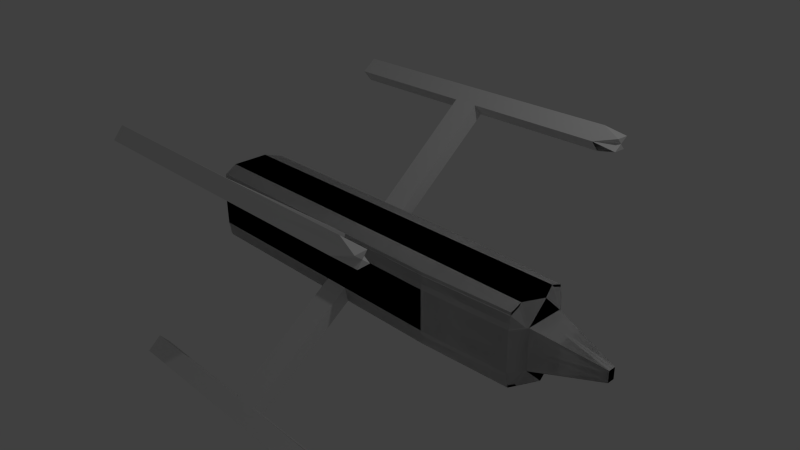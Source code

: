 # Source: BlandShip_1.blend  (saved by Blender 2.70.0; exported with 4.5.12 LTS)
import bpy
from mathutils import Matrix  # noqa: F401  (used for matrix-valued properties, if any)

bpy.ops.wm.read_factory_settings(use_empty=True)
scene = bpy.context.scene
scene.name = 'Scene'

# ---- collections
col_collection_1 = bpy.data.collections.new('Collection 1'); scene.collection.children.link(col_collection_1)

# ---- materials (node trees are filled in below, after node groups)
mat_material = bpy.data.materials.new('Material')
mat_material.alpha_threshold = 0.0
mat_material.use_transparent_shadow = False
mat_material.roughness = 0.5
mat_material.line_color = (0.0, 0.0, 0.0, 1.0)

# ---- material node trees

# ---- world
world_world = bpy.data.worlds.new('World'); scene.world = world_world
world_world.color = (0.05088, 0.05088, 0.05088)
world_world.use_sun_shadow = False
world_world.sun_shadow_jitter_overblur = 0.0
world_world.cycles.sampling_method = 'MANUAL'
world_world.cycles.sample_map_resolution = 256

# ---- cameras
cam_camera = bpy.data.cameras.new('Camera')
cam_camera.clip_end = 100.0
cam_camera.lens = 35.0
cam_camera.sensor_width = 32.0
cam_camera.sensor_height = 18.0
cam_camera.ortho_scale = 7.314
cam_camera.dof.focus_distance = 0.0
cam_camera.dof.aperture_fstop = 128.0

# ---- lights
light_lamp = bpy.data.lights.new('Lamp', 'POINT')
light_lamp.transmission_factor = 0.0
light_lamp.cutoff_distance = 30.0
light_lamp.energy = 100.0
light_lamp.shadow_buffer_clip_start = 1.001
light_lamp.shadow_soft_size = 0.1
light_lamp.shadow_maximum_resolution = 0.006
light_lamp.use_absolute_resolution = True
light_lamp.cycles.use_multiple_importance_sampling = False

# ---- meshes
me_cube = bpy.data.meshes.new('Cube')
me_cube.from_pydata([(-2.244, -0.4295, -0.3839), (2.276, -0.225, 0.4656), (2.276, -0.392, 0.2389), (2.276, -0.3696, -0.3839), (-2.244, -0.4186, 0.4159), (-2.325, -0.225, -0.4414), (-2.325, -0.225, 0.4656), (2.276, -0.3588, 0.4159), (-2.244, -0.4518, 0.01211), (-2.325, 0.001758, 0.4656), (-2.244, -0.4518, 0.2389), (-2.325, 0.001758, -0.4414), (1.206, -0.4295, -0.3839), (-2.244, -0.4518, -0.2147), (-1.148, -0.4186, 0.4159), (2.383, 0.001758, 0.4656), (2.276, -0.392, 0.01211), (2.383, 0.001758, -0.4414), (0.0291, -0.4186, 0.4159), (0.0291, -0.4295, -0.3839), (-2.325, 0.001758, 0.01211), (2.276, -0.392, -0.2147), (2.383, 0.001758, 0.01211), (0.0291, -0.4518, 0.01211), (0.0291, 0.001758, -0.4414), (0.0291, 0.001758, 0.4656), (2.276, -0.225, -0.4414), (1.206, -0.4186, 0.4159), (-1.148, -0.4295, -0.3839), (-2.325, 0.001758, -0.2147), (-2.325, 0.001758, 0.2389), (-2.325, -0.225, 0.01211), (2.383, 0.001758, -0.2147), (2.383, 0.001758, 0.2389), (2.383, -0.225, 0.01211), (0.0291, -0.4518, -0.2147), (0.0291, -0.4518, 0.2389), (1.206, -0.4518, 0.01211), (-1.148, -0.4518, 0.01211), (1.206, 0.001758, -0.4414), (-1.148, 0.001758, -0.4414), (0.0291, -0.225, -0.4414), (-1.148, 0.001758, 0.4656), (1.206, 0.001758, 0.4656), (0.0291, -0.225, 0.4656), (2.383, -0.225, -0.2147), (-1.148, -0.4518, -0.2147), (-2.325, -0.225, -0.2147), (-2.325, -0.225, 0.2389), (2.383, -0.225, 0.2389), (1.206, -0.4518, -0.2147), (1.206, -0.4518, 0.2389), (-1.148, -0.4518, 0.2389), (1.206, -0.225, -0.4414), (-1.148, -0.225, -0.4414), (-1.148, -0.225, 0.4656), (1.206, -0.225, 0.4656), (3.141, 0.01016, 0.01211), (3.141, 0.01016, -0.0419), (3.141, 0.01016, 0.06612), (3.141, -0.04385, 0.01211), (3.141, -0.04385, -0.0419), (3.141, -0.04385, 0.06612), (-2.244, 0.4295, -0.3839), (2.276, 0.225, 0.4656), (2.276, 0.392, 0.2389), (2.276, 0.3696, -0.3839), (-2.244, 0.4186, 0.4159), (-2.325, 0.225, -0.4414), (-2.325, 0.225, 0.4656), (2.276, 0.3588, 0.4159), (-2.244, 0.4518, 0.01211), (-2.325, -0.001758, 0.4656), (-2.244, 0.4518, 0.2389), (-2.325, -0.001758, -0.4414), (1.206, 0.4295, -0.3839), (-2.244, 0.4518, -0.2147), (-1.148, 0.4186, 0.4159), (2.383, -0.001758, 0.4656), (2.276, 0.392, 0.01211), (2.383, -0.001758, -0.4414), (0.0291, 0.4186, 0.4159), (0.0291, 0.4295, -0.3839), (-2.325, -0.001758, 0.01211), (2.276, 0.392, -0.2147), (2.383, -0.001758, 0.01211), (0.0291, 0.4518, 0.01211), (0.0291, -0.001758, -0.4414), (0.0291, -0.001758, 0.4656), (2.276, 0.225, -0.4414), (1.206, 0.4186, 0.4159), (-1.148, 0.4295, -0.3839), (-2.325, -0.001758, -0.2147), (-2.325, -0.001758, 0.2389), (-2.325, 0.225, 0.01211), (2.383, -0.001758, -0.2147), (2.383, -0.001758, 0.2389), (2.383, 0.225, 0.01211), (0.0291, 0.4518, -0.2147), (0.0291, 0.4518, 0.2389), (1.206, 0.4518, 0.01211), (-1.148, 0.4518, 0.01211), (1.206, -0.001758, -0.4414), (-1.148, -0.001758, -0.4414), (0.0291, 0.225, -0.4414), (-1.148, -0.001758, 0.4656), (1.206, -0.001758, 0.4656), (0.0291, 0.225, 0.4656), (2.383, 0.225, -0.2147), (-1.148, 0.4518, -0.2147), (-2.325, 0.225, -0.2147), (-2.325, 0.225, 0.2389), (2.383, 0.225, 0.2389), (1.206, 0.4518, -0.2147), (1.206, 0.4518, 0.2389), (-1.148, 0.4518, 0.2389), (1.206, 0.225, -0.4414), (-1.148, 0.225, -0.4414), (-1.148, 0.225, 0.4656), (1.206, 0.225, 0.4656), (3.141, -0.01016, 0.01211), (3.141, -0.01016, -0.0419), (3.141, -0.01016, 0.06612), (3.141, 0.04385, 0.01211), (3.141, 0.04385, -0.0419), (3.141, 0.04385, 0.06612), (-0.5595, -0.4186, 0.4159), (0.0291, -0.4352, 0.3274), (-1.148, -0.4352, 0.3274), (-0.5595, -0.4518, 0.2389), (-0.5595, 0.4186, 0.4159), (0.0291, 0.4352, 0.3274), (-1.148, 0.4352, 0.3274), (-0.5595, 0.4518, 0.2389), (-0.5595, -0.4352, 0.3274), (-0.5595, 0.4352, 0.3274), (-0.2652, 0.4186, 0.4159), (-0.2652, 0.4518, 0.2389), (-0.01046, 1.624, 1.344), (-0.01087, 1.738, 1.204), (-0.01067, 1.681, 1.274), (-0.3047, 1.624, 1.345), (-0.3051, 1.738, 1.205), (-0.002586, 1.793, 1.481), (-0.002996, 1.906, 1.341), (1.647, 1.737, 1.209), (-0.2969, 1.793, 1.481), (-0.2973, 1.906, 1.341), (1.655, 1.792, 1.485), (1.655, 1.905, 1.345), (-1.954, 1.624, 1.345), (-1.955, 1.737, 1.205), (-1.946, 1.792, 1.481), (-1.947, 1.906, 1.341), (1.633, 1.624, 1.344), (1.633, 1.738, 1.204), (1.895, 1.821, 1.277), (-0.01067, 1.681, 1.274), (-0.006935, 1.822, 1.273), (-0.002791, 1.85, 1.411), (-0.006525, 1.709, 1.413), (1.899, 1.848, 1.415), (0.9481, 1.906, 1.343), (0.9485, 1.792, 1.483), (0.9402, 1.737, 1.207), (0.9335, 1.624, 1.344), (1.884, 1.681, 1.277), (1.889, 1.708, 1.415), (-0.00673, 1.765, 1.343), (0.9483, 1.849, 1.413), (0.9441, 1.821, 1.275), (1.892, 1.765, 1.346), (0.941, 1.708, 1.414), (-2.244, 0.4295, -0.3839), (2.276, 0.225, 0.4656), (2.276, 0.392, 0.2389), (2.276, 0.3696, -0.3839), (-2.244, 0.4186, 0.4159), (-2.325, 0.225, -0.4414), (-2.325, 0.225, 0.4656), (2.276, 0.3588, 0.4159), (-2.244, 0.4518, 0.01211), (-2.325, -0.001758, 0.4656), (-2.244, 0.4518, 0.2389), (-2.325, -0.001758, -0.4414), (1.206, 0.4295, -0.3839), (-2.244, 0.4518, -0.2147), (-1.148, 0.4186, 0.4159), (2.383, -0.001758, 0.4656), (2.276, 0.392, 0.01211), (2.383, -0.001758, -0.4414), (0.0291, 0.4186, 0.4159), (0.0291, 0.4295, -0.3839), (-2.325, -0.001758, 0.01211), (2.276, 0.392, -0.2147), (2.383, -0.001758, 0.01211), (0.0291, 0.4518, 0.01211), (0.0291, -0.001758, -0.4414), (0.0291, -0.001758, 0.4656), (2.276, 0.225, -0.4414), (1.206, 0.4186, 0.4159), (-1.148, 0.4295, -0.3839), (-2.325, -0.001758, -0.2147), (-2.325, -0.001758, 0.2389), (-2.325, 0.225, 0.01211), (2.383, -0.001758, -0.2147), (2.383, -0.001758, 0.2389), (2.383, 0.225, 0.01211), (0.0291, 0.4518, -0.2147), (0.0291, 0.4518, 0.2389), (1.206, 0.4518, 0.01211), (-1.148, 0.4518, 0.01211), (1.206, -0.001758, -0.4414), (-1.148, -0.001758, -0.4414), (0.0291, 0.225, -0.4414), (-1.148, -0.001758, 0.4656), (1.206, -0.001758, 0.4656), (0.0291, 0.225, 0.4656), (2.383, 0.225, -0.2147), (-1.148, 0.4518, -0.2147), (-2.325, 0.225, -0.2147), (-2.325, 0.225, 0.2389), (2.383, 0.225, 0.2389), (1.206, 0.4518, -0.2147), (1.206, 0.4518, 0.2389), (-1.148, 0.4518, 0.2389), (1.206, 0.225, -0.4414), (-1.148, 0.225, -0.4414), (-1.148, 0.225, 0.4656), (1.206, 0.225, 0.4656), (3.141, -0.01016, 0.01211), (3.141, -0.01016, -0.0419), (3.141, -0.01016, 0.06612), (3.141, 0.04385, 0.01211), (3.141, 0.04385, -0.0419), (3.141, 0.04385, 0.06612), (-2.244, -0.4295, -0.3839), (2.276, -0.225, 0.4656), (2.276, -0.392, 0.2389), (2.276, -0.3696, -0.3839), (-2.244, -0.4186, 0.4159), (-2.325, -0.225, -0.4414), (-2.325, -0.225, 0.4656), (2.276, -0.3588, 0.4159), (-2.244, -0.4518, 0.01211), (-2.325, 0.001758, 0.4656), (-2.244, -0.4518, 0.2389), (-2.325, 0.001758, -0.4414), (1.206, -0.4295, -0.3839), (-2.244, -0.4518, -0.2147), (-1.148, -0.4186, 0.4159), (2.383, 0.001758, 0.4656), (2.276, -0.392, 0.01211), (2.383, 0.001758, -0.4414), (0.0291, -0.4186, 0.4159), (0.0291, -0.4295, -0.3839), (-2.325, 0.001758, 0.01211), (2.276, -0.392, -0.2147), (2.383, 0.001758, 0.01211), (0.0291, -0.4518, 0.01211), (0.0291, 0.001758, -0.4414), (0.0291, 0.001758, 0.4656), (2.276, -0.225, -0.4414), (1.206, -0.4186, 0.4159), (-1.148, -0.4295, -0.3839), (-2.325, 0.001758, -0.2147), (-2.325, 0.001758, 0.2389), (-2.325, -0.225, 0.01211), (2.383, 0.001758, -0.2147), (2.383, 0.001758, 0.2389), (2.383, -0.225, 0.01211), (0.0291, -0.4518, -0.2147), (0.0291, -0.4518, 0.2389), (1.206, -0.4518, 0.01211), (-1.148, -0.4518, 0.01211), (1.206, 0.001758, -0.4414), (-1.148, 0.001758, -0.4414), (0.0291, -0.225, -0.4414), (-1.148, 0.001758, 0.4656), (1.206, 0.001758, 0.4656), (0.0291, -0.225, 0.4656), (2.383, -0.225, -0.2147), (-1.148, -0.4518, -0.2147), (-2.325, -0.225, -0.2147), (-2.325, -0.225, 0.2389), (2.383, -0.225, 0.2389), (1.206, -0.4518, -0.2147), (1.206, -0.4518, 0.2389), (-1.148, -0.4518, 0.2389), (1.206, -0.225, -0.4414), (-1.148, -0.225, -0.4414), (-1.148, -0.225, 0.4656), (1.206, -0.225, 0.4656), (3.141, 0.01016, 0.01211), (3.141, 0.01016, -0.0419), (3.141, 0.01016, 0.06612), (3.141, -0.04385, 0.01211), (3.141, -0.04385, -0.0419), (3.141, -0.04385, 0.06612), (-0.5595, 0.4186, 0.4159), (0.0291, 0.4352, 0.3274), (-1.148, 0.4352, 0.3274), (-0.5595, 0.4518, 0.2389), (-0.5595, -0.4186, 0.4159), (0.0291, -0.4352, 0.3274), (-1.148, -0.4352, 0.3274), (-0.5595, -0.4518, 0.2389), (-0.5595, 0.4352, 0.3274), (-0.5595, -0.4352, 0.3274), (-0.2652, -0.4186, 0.4159), (-0.2652, -0.4518, 0.2389), (-0.01046, -1.624, 1.344), (-0.01087, -1.738, 1.204), (-0.01067, -1.681, 1.274), (-0.3047, -1.624, 1.345), (-0.3051, -1.738, 1.205), (-0.002586, -1.793, 1.481), (-0.002996, -1.906, 1.341), (1.647, -1.737, 1.209), (-0.2969, -1.793, 1.481), (-0.2973, -1.906, 1.341), (1.655, -1.792, 1.485), (1.655, -1.905, 1.345), (-1.954, -1.624, 1.345), (-1.955, -1.737, 1.205), (-1.946, -1.792, 1.481), (-1.947, -1.906, 1.341), (1.633, -1.624, 1.344), (1.633, -1.738, 1.204), (1.895, -1.821, 1.277), (-0.01067, -1.681, 1.274), (-0.006935, -1.822, 1.273), (-0.002791, -1.85, 1.411), (-0.006525, -1.709, 1.413), (1.899, -1.848, 1.415), (0.9481, -1.906, 1.343), (0.9485, -1.792, 1.483), (0.9402, -1.737, 1.207), (0.9335, -1.624, 1.344), (1.884, -1.681, 1.277), (1.889, -1.708, 1.415), (-0.00673, -1.765, 1.343), (0.9483, -1.849, 1.413), (0.9441, -1.821, 1.275), (1.892, -1.765, 1.346), (0.941, -1.708, 1.414), (-2.244, -0.4295, 0.3839), (2.276, -0.225, -0.4656), (2.276, -0.392, -0.2389), (2.276, -0.3696, 0.3839), (-2.244, -0.4186, -0.4159), (-2.325, -0.225, 0.4414), (-2.325, -0.225, -0.4656), (2.276, -0.3588, -0.4159), (-2.244, -0.4518, -0.01211), (-2.325, 0.001758, -0.4656), (-2.244, -0.4518, -0.2389), (-2.325, 0.001758, 0.4414), (1.206, -0.4295, 0.3839), (-2.244, -0.4518, 0.2147), (-1.148, -0.4186, -0.4159), (2.383, 0.001758, -0.4656), (2.276, -0.392, -0.01211), (2.383, 0.001758, 0.4414), (0.0291, -0.4186, -0.4159), (0.0291, -0.4295, 0.3839), (-2.325, 0.001758, -0.01211), (2.276, -0.392, 0.2147), (2.383, 0.001758, -0.01211), (0.0291, -0.4518, -0.01211), (0.0291, 0.001758, 0.4414), (0.0291, 0.001758, -0.4656), (2.276, -0.225, 0.4414), (1.206, -0.4186, -0.4159), (-1.148, -0.4295, 0.3839), (-2.325, 0.001758, 0.2147), (-2.325, 0.001758, -0.2389), (-2.325, -0.225, -0.01211), (2.383, 0.001758, 0.2147), (2.383, 0.001758, -0.2389), (2.383, -0.225, -0.01211), (0.0291, -0.4518, 0.2147), (0.0291, -0.4518, -0.2389), (1.206, -0.4518, -0.01211), (-1.148, -0.4518, -0.01211), (1.206, 0.001758, 0.4414), (-1.148, 0.001758, 0.4414), (0.0291, -0.225, 0.4414), (-1.148, 0.001758, -0.4656), (1.206, 0.001758, -0.4656), (0.0291, -0.225, -0.4656), (2.383, -0.225, 0.2147), (-1.148, -0.4518, 0.2147), (-2.325, -0.225, 0.2147), (-2.325, -0.225, -0.2389), (2.383, -0.225, -0.2389), (1.206, -0.4518, 0.2147), (1.206, -0.4518, -0.2389), (-1.148, -0.4518, -0.2389), (1.206, -0.225, 0.4414), (-1.148, -0.225, 0.4414), (-1.148, -0.225, -0.4656), (1.206, -0.225, -0.4656), (3.141, 0.01016, -0.01211), (3.141, 0.01016, 0.0419), (3.141, 0.01016, -0.06612), (3.141, -0.04385, -0.01211), (3.141, -0.04385, 0.0419), (3.141, -0.04385, -0.06612), (-2.244, 0.4295, 0.3839), (2.276, 0.225, -0.4656), (2.276, 0.392, -0.2389), (2.276, 0.3696, 0.3839), (-2.244, 0.4186, -0.4159), (-2.325, 0.225, 0.4414), (-2.325, 0.225, -0.4656), (2.276, 0.3588, -0.4159), (-2.244, 0.4518, -0.01211), (-2.325, -0.001758, -0.4656), (-2.244, 0.4518, -0.2389), (-2.325, -0.001758, 0.4414), (1.206, 0.4295, 0.3839), (-2.244, 0.4518, 0.2147), (-1.148, 0.4186, -0.4159), (2.383, -0.001758, -0.4656), (2.276, 0.392, -0.01211), (2.383, -0.001758, 0.4414), (0.0291, 0.4186, -0.4159), (0.0291, 0.4295, 0.3839), (-2.325, -0.001758, -0.01211), (2.276, 0.392, 0.2147), (2.383, -0.001758, -0.01211), (0.0291, 0.4518, -0.01211), (0.0291, -0.001758, 0.4414), (0.0291, -0.001758, -0.4656), (2.276, 0.225, 0.4414), (1.206, 0.4186, -0.4159), (-1.148, 0.4295, 0.3839), (-2.325, -0.001758, 0.2147), (-2.325, -0.001758, -0.2389), (-2.325, 0.225, -0.01211), (2.383, -0.001758, 0.2147), (2.383, -0.001758, -0.2389), (2.383, 0.225, -0.01211), (0.0291, 0.4518, 0.2147), (0.0291, 0.4518, -0.2389), (1.206, 0.4518, -0.01211), (-1.148, 0.4518, -0.01211), (1.206, -0.001758, 0.4414), (-1.148, -0.001758, 0.4414), (0.0291, 0.225, 0.4414), (-1.148, -0.001758, -0.4656), (1.206, -0.001758, -0.4656), (0.0291, 0.225, -0.4656), (2.383, 0.225, 0.2147), (-1.148, 0.4518, 0.2147), (-2.325, 0.225, 0.2147), (-2.325, 0.225, -0.2389), (2.383, 0.225, -0.2389), (1.206, 0.4518, 0.2147), (1.206, 0.4518, -0.2389), (-1.148, 0.4518, -0.2389), (1.206, 0.225, 0.4414), (-1.148, 0.225, 0.4414), (-1.148, 0.225, -0.4656), (1.206, 0.225, -0.4656), (3.141, -0.01016, -0.01211), (3.141, -0.01016, 0.0419), (3.141, -0.01016, -0.06612), (3.141, 0.04385, -0.01211), (3.141, 0.04385, 0.0419), (3.141, 0.04385, -0.06612), (-0.5595, -0.4186, -0.4159), (0.0291, -0.4352, -0.3274), (-1.148, -0.4352, -0.3274), (-0.5595, -0.4518, -0.2389), (-0.5595, 0.4186, -0.4159), (0.0291, 0.4352, -0.3274), (-1.148, 0.4352, -0.3274), (-0.5595, 0.4518, -0.2389), (-0.5595, -0.4352, -0.3274), (-0.5595, 0.4352, -0.3274), (-0.2652, 0.4186, -0.4159), (-0.2652, 0.4518, -0.2389), (-0.01046, 1.624, -1.344), (-0.01087, 1.738, -1.204), (-0.01067, 1.681, -1.274), (-0.3047, 1.624, -1.345), (-0.3051, 1.738, -1.205), (-0.002586, 1.793, -1.481), (-0.002996, 1.906, -1.341), (1.647, 1.737, -1.209), (-0.2969, 1.793, -1.481), (-0.2973, 1.906, -1.341), (1.655, 1.792, -1.485), (1.655, 1.905, -1.345), (-1.954, 1.624, -1.345), (-1.955, 1.737, -1.205), (-1.946, 1.792, -1.481), (-1.947, 1.906, -1.341), (1.633, 1.624, -1.344), (1.633, 1.738, -1.204), (1.895, 1.821, -1.277), (-0.01067, 1.681, -1.274), (-0.006935, 1.822, -1.273), (-0.002791, 1.85, -1.411), (-0.006525, 1.709, -1.413), (1.899, 1.848, -1.415), (0.9481, 1.906, -1.343), (0.9485, 1.792, -1.483), (0.9402, 1.737, -1.207), (0.9335, 1.624, -1.344), (1.884, 1.681, -1.277), (1.889, 1.708, -1.415), (-0.00673, 1.765, -1.343), (0.9483, 1.849, -1.413), (0.9441, 1.821, -1.275), (1.892, 1.765, -1.346), (0.941, 1.708, -1.414), (-2.244, 0.4295, 0.3839), (2.276, 0.225, -0.4656), (2.276, 0.392, -0.2389), (2.276, 0.3696, 0.3839), (-2.244, 0.4186, -0.4159), (-2.325, 0.225, 0.4414), (-2.325, 0.225, -0.4656), (2.276, 0.3588, -0.4159), (-2.244, 0.4518, -0.01211), (-2.325, -0.001758, -0.4656), (-2.244, 0.4518, -0.2389), (-2.325, -0.001758, 0.4414), (1.206, 0.4295, 0.3839), (-2.244, 0.4518, 0.2147), (-1.148, 0.4186, -0.4159), (2.383, -0.001758, -0.4656), (2.276, 0.392, -0.01211), (2.383, -0.001758, 0.4414), (0.0291, 0.4186, -0.4159), (0.0291, 0.4295, 0.3839), (-2.325, -0.001758, -0.01211), (2.276, 0.392, 0.2147), (2.383, -0.001758, -0.01211), (0.0291, 0.4518, -0.01211), (0.0291, -0.001758, 0.4414), (0.0291, -0.001758, -0.4656), (2.276, 0.225, 0.4414), (1.206, 0.4186, -0.4159), (-1.148, 0.4295, 0.3839), (-2.325, -0.001758, 0.2147), (-2.325, -0.001758, -0.2389), (-2.325, 0.225, -0.01211), (2.383, -0.001758, 0.2147), (2.383, -0.001758, -0.2389), (2.383, 0.225, -0.01211), (0.0291, 0.4518, 0.2147), (0.0291, 0.4518, -0.2389), (1.206, 0.4518, -0.01211), (-1.148, 0.4518, -0.01211), (1.206, -0.001758, 0.4414), (-1.148, -0.001758, 0.4414), (0.0291, 0.225, 0.4414), (-1.148, -0.001758, -0.4656), (1.206, -0.001758, -0.4656), (0.0291, 0.225, -0.4656), (2.383, 0.225, 0.2147), (-1.148, 0.4518, 0.2147), (-2.325, 0.225, 0.2147), (-2.325, 0.225, -0.2389), (2.383, 0.225, -0.2389), (1.206, 0.4518, 0.2147), (1.206, 0.4518, -0.2389), (-1.148, 0.4518, -0.2389), (1.206, 0.225, 0.4414), (-1.148, 0.225, 0.4414), (-1.148, 0.225, -0.4656), (1.206, 0.225, -0.4656), (3.141, -0.01016, -0.01211), (3.141, -0.01016, 0.0419), (3.141, -0.01016, -0.06612), (3.141, 0.04385, -0.01211), (3.141, 0.04385, 0.0419), (3.141, 0.04385, -0.06612), (-2.244, -0.4295, 0.3839), (2.276, -0.225, -0.4656), (2.276, -0.392, -0.2389), (2.276, -0.3696, 0.3839), (-2.244, -0.4186, -0.4159), (-2.325, -0.225, 0.4414), (-2.325, -0.225, -0.4656), (2.276, -0.3588, -0.4159), (-2.244, -0.4518, -0.01211), (-2.325, 0.001758, -0.4656), (-2.244, -0.4518, -0.2389), (-2.325, 0.001758, 0.4414), (1.206, -0.4295, 0.3839), (-2.244, -0.4518, 0.2147), (-1.148, -0.4186, -0.4159), (2.383, 0.001758, -0.4656), (2.276, -0.392, -0.01211), (2.383, 0.001758, 0.4414), (0.0291, -0.4186, -0.4159), (0.0291, -0.4295, 0.3839), (-2.325, 0.001758, -0.01211), (2.276, -0.392, 0.2147), (2.383, 0.001758, -0.01211), (0.0291, -0.4518, -0.01211), (0.0291, 0.001758, 0.4414), (0.0291, 0.001758, -0.4656), (2.276, -0.225, 0.4414), (1.206, -0.4186, -0.4159), (-1.148, -0.4295, 0.3839), (-2.325, 0.001758, 0.2147), (-2.325, 0.001758, -0.2389), (-2.325, -0.225, -0.01211), (2.383, 0.001758, 0.2147), (2.383, 0.001758, -0.2389), (2.383, -0.225, -0.01211), (0.0291, -0.4518, 0.2147), (0.0291, -0.4518, -0.2389), (1.206, -0.4518, -0.01211), (-1.148, -0.4518, -0.01211), (1.206, 0.001758, 0.4414), (-1.148, 0.001758, 0.4414), (0.0291, -0.225, 0.4414), (-1.148, 0.001758, -0.4656), (1.206, 0.001758, -0.4656), (0.0291, -0.225, -0.4656), (2.383, -0.225, 0.2147), (-1.148, -0.4518, 0.2147), (-2.325, -0.225, 0.2147), (-2.325, -0.225, -0.2389), (2.383, -0.225, -0.2389), (1.206, -0.4518, 0.2147), (1.206, -0.4518, -0.2389), (-1.148, -0.4518, -0.2389), (1.206, -0.225, 0.4414), (-1.148, -0.225, 0.4414), (-1.148, -0.225, -0.4656), (1.206, -0.225, -0.4656), (3.141, 0.01016, -0.01211), (3.141, 0.01016, 0.0419), (3.141, 0.01016, -0.06612), (3.141, -0.04385, -0.01211), (3.141, -0.04385, 0.0419), (3.141, -0.04385, -0.06612), (-0.5595, 0.4186, -0.4159), (0.0291, 0.4352, -0.3274), (-1.148, 0.4352, -0.3274), (-0.5595, 0.4518, -0.2389), (-0.5595, -0.4186, -0.4159), (0.0291, -0.4352, -0.3274), (-1.148, -0.4352, -0.3274), (-0.5595, -0.4518, -0.2389), (-0.5595, 0.4352, -0.3274), (-0.5595, -0.4352, -0.3274), (-0.2652, -0.4186, -0.4159), (-0.2652, -0.4518, -0.2389), (-0.01046, -1.624, -1.344), (-0.01087, -1.738, -1.204), (-0.01067, -1.681, -1.274), (-0.3047, -1.624, -1.345), (-0.3051, -1.738, -1.205), (-0.002586, -1.793, -1.481), (-0.002996, -1.906, -1.341), (1.647, -1.737, -1.209), (-0.2969, -1.793, -1.481), (-0.2973, -1.906, -1.341), (1.655, -1.792, -1.485), (1.655, -1.905, -1.345), (-1.954, -1.624, -1.345), (-1.955, -1.737, -1.205), (-1.946, -1.792, -1.481), (-1.947, -1.906, -1.341), (1.633, -1.624, -1.344), (1.633, -1.738, -1.204), (1.895, -1.821, -1.277), (-0.01067, -1.681, -1.274), (-0.006935, -1.822, -1.273), (-0.002791, -1.85, -1.411), (-0.006525, -1.709, -1.413), (1.899, -1.848, -1.415), (0.9481, -1.906, -1.343), (0.9485, -1.792, -1.483), (0.9402, -1.737, -1.207), (0.9335, -1.624, -1.344), (1.884, -1.681, -1.277), (1.889, -1.708, -1.415), (-0.00673, -1.765, -1.343), (0.9483, -1.849, -1.413), (0.9441, -1.821, -1.275), (1.892, -1.765, -1.346), (0.941, -1.708, -1.414)], [], [(49, 34, 60, 62), (6, 9, 30, 48), (45, 21, 3, 26), (46, 13, 0, 28), (10, 48, 31, 8), (23, 38, 46, 35), (47, 29, 11, 5), (48, 30, 20, 31), (32, 45, 26, 17), (35, 46, 28, 19), (38, 8, 13, 46), (31, 20, 29, 47), (4, 6, 48, 10), (13, 47, 5, 0), (49, 2, 16, 34), (50, 35, 19, 12), (51, 36, 23, 37), (52, 10, 8, 38), (53, 39, 17, 26), (54, 40, 24, 41), (34, 16, 21, 45), (55, 42, 9, 6), (56, 43, 25, 44), (8, 31, 47, 13), (33, 49, 62, 59), (15, 1, 49, 33), (1, 7, 2, 49), (21, 50, 12, 3), (16, 37, 50, 21), (37, 23, 35, 50), (2, 51, 37, 16), (7, 27, 51, 2), (27, 18, 127, 36, 51), (36, 129, 52, 38, 23), (134, 128, 52, 129), (14, 4, 10, 52, 128), (12, 53, 26, 3), (19, 41, 53, 12), (41, 24, 39, 53), (28, 54, 41, 19), (0, 5, 54, 28), (5, 11, 40, 54), (14, 55, 6, 4), (18, 44, 55, 14, 126), (44, 25, 42, 55), (27, 56, 44, 18), (7, 1, 56, 27), (1, 15, 43, 56), (57, 60, 61, 58), (59, 62, 60, 57), (45, 32, 58, 61), (34, 45, 61, 60), (32, 22, 57, 58), (22, 33, 59, 57), (112, 125, 123, 97), (69, 111, 93, 72), (108, 89, 66, 84), (109, 91, 63, 76), (73, 71, 94, 111), (86, 98, 109, 101), (110, 68, 74, 92), (111, 94, 83, 93), (95, 80, 89, 108), (98, 82, 91, 109), (101, 109, 76, 71), (94, 110, 92, 83), (67, 73, 111, 69), (76, 63, 68, 110), (112, 97, 79, 65), (113, 75, 82, 98), (114, 100, 86, 99), (115, 101, 71, 73), (116, 89, 80, 102), (117, 104, 87, 103), (97, 108, 84, 79), (118, 69, 72, 105), (119, 107, 88, 106), (71, 76, 110, 94), (96, 122, 125, 112), (78, 96, 112, 64), (64, 112, 65, 70), (84, 66, 75, 113), (79, 84, 113, 100), (100, 113, 98, 86), (65, 79, 100, 114), (70, 65, 114, 90), (90, 114, 99, 131, 81), (99, 86, 101, 115, 133, 137), (135, 133, 115, 132), (77, 132, 115, 73, 67), (75, 66, 89, 116), (82, 75, 116, 104), (104, 116, 102, 87), (91, 82, 104, 117), (63, 91, 117, 68), (68, 117, 103, 74), (77, 67, 69, 118), (81, 136, 130, 77, 118, 107), (107, 118, 105, 88), (90, 81, 107, 119), (70, 90, 119, 64), (64, 119, 106, 78), (120, 121, 124, 123), (122, 120, 123, 125), (108, 124, 121, 95), (97, 123, 124, 108), (95, 121, 120, 85), (85, 120, 122, 96), (127, 134, 129, 36), (18, 126, 134, 127), (126, 14, 128, 134), (130, 135, 132, 77), (81, 131, 135, 130, 136), (131, 99, 137, 133, 135), (99, 131, 140, 139), (137, 99, 139, 142), (131, 81, 138, 140), (81, 136, 141, 138), (142, 141, 136, 137), (142, 147, 153, 151), (168, 159, 144, 158), (142, 139, 158, 144, 147), (169, 163, 148, 161), (138, 141, 146, 143, 160), (170, 162, 149, 156), (146, 147, 144, 159, 143), (150, 151, 153, 152), (146, 141, 150, 152), (147, 146, 152, 153), (141, 142, 151, 150), (157, 139, 155, 154, 165), (171, 167, 154, 166), (172, 167, 148, 163), (157, 168, 158, 139), (138, 160, 168, 157), (160, 143, 159, 168), (162, 169, 161, 149), (144, 159, 169, 162), (159, 143, 163, 169), (164, 170, 156, 145), (139, 158, 170, 164), (158, 144, 162, 170), (138, 157, 165), (156, 171, 166, 145), (149, 161, 171, 156), (161, 148, 167, 171), (160, 172, 163, 143), (138, 165, 172, 160), (165, 154, 167, 172), (222, 235, 233, 207), (179, 221, 203, 182), (218, 199, 176, 194), (219, 201, 173, 186), (183, 181, 204, 221), (196, 208, 219, 211), (220, 178, 184, 202), (221, 204, 193, 203), (205, 190, 199, 218), (208, 192, 201, 219), (211, 219, 186, 181), (204, 220, 202, 193), (177, 183, 221, 179), (186, 173, 178, 220), (222, 207, 189, 175), (223, 185, 192, 208), (224, 210, 196, 209), (225, 211, 181, 183), (226, 199, 190, 212), (227, 214, 197, 213), (207, 218, 194, 189), (228, 179, 182, 215), (229, 217, 198, 216), (181, 186, 220, 204), (206, 232, 235, 222), (188, 206, 222, 174), (174, 222, 175, 180), (194, 176, 185, 223), (189, 194, 223, 210), (210, 223, 208, 196), (175, 189, 210, 224), (180, 175, 224, 200), (200, 224, 209, 300, 191), (209, 196, 211, 225, 302), (307, 302, 225, 301), (187, 301, 225, 183, 177), (185, 176, 199, 226), (192, 185, 226, 214), (214, 226, 212, 197), (201, 192, 214, 227), (173, 201, 227, 178), (178, 227, 213, 184), (187, 177, 179, 228), (191, 299, 187, 228, 217), (217, 228, 215, 198), (200, 191, 217, 229), (180, 200, 229, 174), (174, 229, 216, 188), (230, 231, 234, 233), (232, 230, 233, 235), (218, 234, 231, 205), (207, 233, 234, 218), (205, 231, 230, 195), (195, 230, 232, 206), (285, 270, 296, 298), (242, 245, 266, 284), (281, 257, 239, 262), (282, 249, 236, 264), (246, 284, 267, 244), (259, 274, 282, 271), (283, 265, 247, 241), (284, 266, 256, 267), (268, 281, 262, 253), (271, 282, 264, 255), (274, 244, 249, 282), (267, 256, 265, 283), (240, 242, 284, 246), (249, 283, 241, 236), (285, 238, 252, 270), (286, 271, 255, 248), (287, 272, 259, 273), (288, 246, 244, 274), (289, 275, 253, 262), (290, 276, 260, 277), (270, 252, 257, 281), (291, 278, 245, 242), (292, 279, 261, 280), (244, 267, 283, 249), (269, 285, 298, 295), (251, 237, 285, 269), (237, 243, 238, 285), (257, 286, 248, 239), (252, 273, 286, 257), (273, 259, 271, 286), (238, 287, 273, 252), (243, 263, 287, 238), (263, 254, 304, 272, 287), (272, 310, 306, 288, 274, 259), (308, 305, 288, 306), (250, 240, 246, 288, 305), (248, 289, 262, 239), (255, 277, 289, 248), (277, 260, 275, 289), (264, 290, 277, 255), (236, 241, 290, 264), (241, 247, 276, 290), (250, 291, 242, 240), (254, 280, 291, 250, 303, 309), (280, 261, 278, 291), (263, 292, 280, 254), (243, 237, 292, 263), (237, 251, 279, 292), (293, 296, 297, 294), (295, 298, 296, 293), (281, 268, 294, 297), (270, 281, 297, 296), (268, 258, 293, 294), (258, 269, 295, 293), (300, 209, 302, 307), (191, 300, 307, 299), (299, 307, 301, 187), (303, 250, 305, 308), (254, 309, 303, 308, 304), (304, 308, 306, 310, 272), (272, 312, 313, 304), (310, 315, 312, 272), (304, 313, 311, 254), (254, 311, 314, 309), (315, 310, 309, 314), (315, 324, 326, 320), (341, 331, 317, 332), (315, 320, 317, 331, 312), (342, 334, 321, 336), (311, 333, 316, 319, 314), (343, 329, 322, 335), (319, 316, 332, 317, 320), (323, 325, 326, 324), (319, 325, 323, 314), (320, 326, 325, 319), (314, 323, 324, 315), (330, 338, 327, 328, 312), (344, 339, 327, 340), (345, 336, 321, 340), (330, 312, 331, 341), (311, 330, 341, 333), (333, 341, 332, 316), (335, 322, 334, 342), (317, 335, 342, 332), (332, 342, 336, 316), (337, 318, 329, 343), (312, 337, 343, 331), (331, 343, 335, 317), (311, 338, 330), (329, 318, 339, 344), (322, 329, 344, 334), (334, 344, 340, 321), (333, 316, 336, 345), (311, 333, 345, 338), (338, 345, 340, 327), (395, 408, 406, 380), (352, 394, 376, 355), (391, 372, 349, 367), (392, 374, 346, 359), (356, 354, 377, 394), (369, 381, 392, 384), (393, 351, 357, 375), (394, 377, 366, 376), (378, 363, 372, 391), (381, 365, 374, 392), (384, 392, 359, 354), (377, 393, 375, 366), (350, 356, 394, 352), (359, 346, 351, 393), (395, 380, 362, 348), (396, 358, 365, 381), (397, 383, 369, 382), (398, 384, 354, 356), (399, 372, 363, 385), (400, 387, 370, 386), (380, 391, 367, 362), (401, 352, 355, 388), (402, 390, 371, 389), (354, 359, 393, 377), (379, 405, 408, 395), (361, 379, 395, 347), (347, 395, 348, 353), (367, 349, 358, 396), (362, 367, 396, 383), (383, 396, 381, 369), (348, 362, 383, 397), (353, 348, 397, 373), (373, 397, 382, 473, 364), (382, 369, 384, 398, 475), (480, 475, 398, 474), (360, 474, 398, 356, 350), (358, 349, 372, 399), (365, 358, 399, 387), (387, 399, 385, 370), (374, 365, 387, 400), (346, 374, 400, 351), (351, 400, 386, 357), (360, 350, 352, 401), (364, 472, 360, 401, 390), (390, 401, 388, 371), (373, 364, 390, 402), (353, 373, 402, 347), (347, 402, 389, 361), (403, 404, 407, 406), (405, 403, 406, 408), (391, 407, 404, 378), (380, 406, 407, 391), (378, 404, 403, 368), (368, 403, 405, 379), (458, 443, 469, 471), (415, 418, 439, 457), (454, 430, 412, 435), (455, 422, 409, 437), (419, 457, 440, 417), (432, 447, 455, 444), (456, 438, 420, 414), (457, 439, 429, 440), (441, 454, 435, 426), (444, 455, 437, 428), (447, 417, 422, 455), (440, 429, 438, 456), (413, 415, 457, 419), (422, 456, 414, 409), (458, 411, 425, 443), (459, 444, 428, 421), (460, 445, 432, 446), (461, 419, 417, 447), (462, 448, 426, 435), (463, 449, 433, 450), (443, 425, 430, 454), (464, 451, 418, 415), (465, 452, 434, 453), (417, 440, 456, 422), (442, 458, 471, 468), (424, 410, 458, 442), (410, 416, 411, 458), (430, 459, 421, 412), (425, 446, 459, 430), (446, 432, 444, 459), (411, 460, 446, 425), (416, 436, 460, 411), (436, 427, 477, 445, 460), (445, 483, 479, 461, 447, 432), (481, 478, 461, 479), (423, 413, 419, 461, 478), (421, 462, 435, 412), (428, 450, 462, 421), (450, 433, 448, 462), (437, 463, 450, 428), (409, 414, 463, 437), (414, 420, 449, 463), (423, 464, 415, 413), (427, 453, 464, 423, 476, 482), (453, 434, 451, 464), (436, 465, 453, 427), (416, 410, 465, 436), (410, 424, 452, 465), (466, 469, 470, 467), (468, 471, 469, 466), (454, 441, 467, 470), (443, 454, 470, 469), (441, 431, 466, 467), (431, 442, 468, 466), (473, 382, 475, 480), (364, 473, 480, 472), (472, 480, 474, 360), (476, 423, 478, 481), (427, 482, 476, 481, 477), (477, 481, 479, 483, 445), (445, 485, 486, 477), (483, 488, 485, 445), (477, 486, 484, 427), (427, 484, 487, 482), (488, 483, 482, 487), (488, 497, 499, 493), (514, 504, 490, 505), (488, 493, 490, 504, 485), (515, 507, 494, 509), (484, 506, 489, 492, 487), (516, 502, 495, 508), (492, 489, 505, 490, 493), (496, 498, 499, 497), (492, 498, 496, 487), (493, 499, 498, 492), (487, 496, 497, 488), (503, 511, 500, 501, 485), (517, 512, 500, 513), (518, 509, 494, 513), (503, 485, 504, 514), (484, 503, 514, 506), (506, 514, 505, 489), (508, 495, 507, 515), (490, 508, 515, 505), (505, 515, 509, 489), (510, 491, 502, 516), (485, 510, 516, 504), (504, 516, 508, 490), (484, 511, 503), (502, 491, 512, 517), (495, 502, 517, 507), (507, 517, 513, 494), (506, 489, 509, 518), (484, 506, 518, 511), (511, 518, 513, 500), (568, 553, 579, 581), (525, 528, 549, 567), (564, 540, 522, 545), (565, 532, 519, 547), (529, 567, 550, 527), (542, 557, 565, 554), (566, 548, 530, 524), (567, 549, 539, 550), (551, 564, 545, 536), (554, 565, 547, 538), (557, 527, 532, 565), (550, 539, 548, 566), (523, 525, 567, 529), (532, 566, 524, 519), (568, 521, 535, 553), (569, 554, 538, 531), (570, 555, 542, 556), (571, 529, 527, 557), (572, 558, 536, 545), (573, 559, 543, 560), (553, 535, 540, 564), (574, 561, 528, 525), (575, 562, 544, 563), (527, 550, 566, 532), (552, 568, 581, 578), (534, 520, 568, 552), (520, 526, 521, 568), (540, 569, 531, 522), (535, 556, 569, 540), (556, 542, 554, 569), (521, 570, 556, 535), (526, 546, 570, 521), (546, 537, 646, 555, 570), (555, 648, 571, 557, 542), (653, 647, 571, 648), (533, 523, 529, 571, 647), (531, 572, 545, 522), (538, 560, 572, 531), (560, 543, 558, 572), (547, 573, 560, 538), (519, 524, 573, 547), (524, 530, 559, 573), (533, 574, 525, 523), (537, 563, 574, 533, 645), (563, 544, 561, 574), (546, 575, 563, 537), (526, 520, 575, 546), (520, 534, 562, 575), (576, 579, 580, 577), (578, 581, 579, 576), (564, 551, 577, 580), (553, 564, 580, 579), (551, 541, 576, 577), (541, 552, 578, 576), (631, 644, 642, 616), (588, 630, 612, 591), (627, 608, 585, 603), (628, 610, 582, 595), (592, 590, 613, 630), (605, 617, 628, 620), (629, 587, 593, 611), (630, 613, 602, 612), (614, 599, 608, 627), (617, 601, 610, 628), (620, 628, 595, 590), (613, 629, 611, 602), (586, 592, 630, 588), (595, 582, 587, 629), (631, 616, 598, 584), (632, 594, 601, 617), (633, 619, 605, 618), (634, 620, 590, 592), (635, 608, 599, 621), (636, 623, 606, 622), (616, 627, 603, 598), (637, 588, 591, 624), (638, 626, 607, 625), (590, 595, 629, 613), (615, 641, 644, 631), (597, 615, 631, 583), (583, 631, 584, 589), (603, 585, 594, 632), (598, 603, 632, 619), (619, 632, 617, 605), (584, 598, 619, 633), (589, 584, 633, 609), (609, 633, 618, 650, 600), (618, 605, 620, 634, 652, 656), (654, 652, 634, 651), (596, 651, 634, 592, 586), (594, 585, 608, 635), (601, 594, 635, 623), (623, 635, 621, 606), (610, 601, 623, 636), (582, 610, 636, 587), (587, 636, 622, 593), (596, 586, 588, 637), (600, 655, 649, 596, 637, 626), (626, 637, 624, 607), (609, 600, 626, 638), (589, 609, 638, 583), (583, 638, 625, 597), (639, 640, 643, 642), (641, 639, 642, 644), (627, 643, 640, 614), (616, 642, 643, 627), (614, 640, 639, 604), (604, 639, 641, 615), (646, 653, 648, 555), (537, 645, 653, 646), (645, 533, 647, 653), (649, 654, 651, 596), (600, 650, 654, 649, 655), (650, 618, 656, 652, 654), (618, 650, 659, 658), (656, 618, 658, 661), (650, 600, 657, 659), (600, 655, 660, 657), (661, 660, 655, 656), (661, 666, 672, 670), (687, 678, 663, 677), (661, 658, 677, 663, 666), (688, 682, 667, 680), (657, 660, 665, 662, 679), (689, 681, 668, 675), (665, 666, 663, 678, 662), (669, 670, 672, 671), (665, 660, 669, 671), (666, 665, 671, 672), (660, 661, 670, 669), (676, 658, 674, 673, 684), (690, 686, 673, 685), (691, 686, 667, 682), (676, 687, 677, 658), (657, 679, 687, 676), (679, 662, 678, 687), (681, 688, 680, 668), (663, 678, 688, 681), (678, 662, 682, 688), (683, 689, 675, 664), (658, 677, 689, 683), (677, 663, 681, 689), (657, 676, 684), (675, 690, 685, 664), (668, 680, 690, 675), (680, 667, 686, 690), (679, 691, 682, 662), (657, 684, 691, 679), (684, 673, 686, 691)])
me_cube.materials.append(mat_material)
me_cube.use_remesh_preserve_volume = False
me_cube.use_remesh_preserve_attributes = False
me_cube.use_mirror_vertex_groups = False
me_cube.update()

# ---- objects
ob_cube = bpy.data.objects.new('Cube', me_cube)
ob_lamp = bpy.data.objects.new('Lamp', light_lamp)
ob_camera = bpy.data.objects.new('Camera', cam_camera)

# ---- transforms, parenting, visibility, modifiers, constraints
ob_cube.location = (0.0, 0.0, 0.0)
ob_cube.scale = (1.153, 1.153, 1.153)
ob_cube.lock_rotations_4d = False
ob_cube.empty_display_type = 'ARROWS'
ob_cube.lineart.crease_threshold = 0.0
ob_lamp.location = (4.076, 1.005, 5.904)
ob_lamp.rotation_euler = (0.6503, 0.05522, 1.866)
ob_lamp.lock_rotations_4d = False
ob_lamp.empty_display_type = 'ARROWS'
ob_lamp.color = (0.0, 0.0, 0.0, 0.0)
ob_lamp.lineart.crease_threshold = 0.0
ob_camera.location = (7.481, -6.508, 5.344)
ob_camera.rotation_euler = (1.109, 0.01082, 0.8149)
ob_camera.lock_rotations_4d = False
ob_camera.empty_display_type = 'ARROWS'
ob_camera.color = (0.0, 0.0, 0.0, 0.0)
ob_camera.display_type = 'WIRE'
ob_camera.lineart.crease_threshold = 0.0

# ---- collection membership
col_collection_1.objects.link(ob_cube)
col_collection_1.objects.link(ob_lamp)
col_collection_1.objects.link(ob_camera)

# ---- scene / render settings (as saved in the file)
scene.camera = ob_camera
scene.frame_start = 1; scene.frame_end = 250; scene.frame_set(1)
scene.render.engine = 'BLENDER_EEVEE_NEXT'
scene.render.resolution_percentage = 50
scene.render.dither_intensity = 0.0
scene.cycles.use_denoising = False
scene.cycles.samples = 10
scene.cycles.sampling_pattern = 'TABULATED_SOBOL'
scene.cycles.light_sampling_threshold = 0.0
scene.cycles.use_adaptive_sampling = False
scene.cycles.use_light_tree = False
scene.cycles.blur_glossy = 0.0
scene.cycles.volume_bounces = 1
scene.cycles.pixel_filter_type = 'GAUSSIAN'
scene.cycles.sample_clamp_indirect = 0.0
scene.view_settings.view_transform = 'Standard'
bpy.context.view_layer.update()
